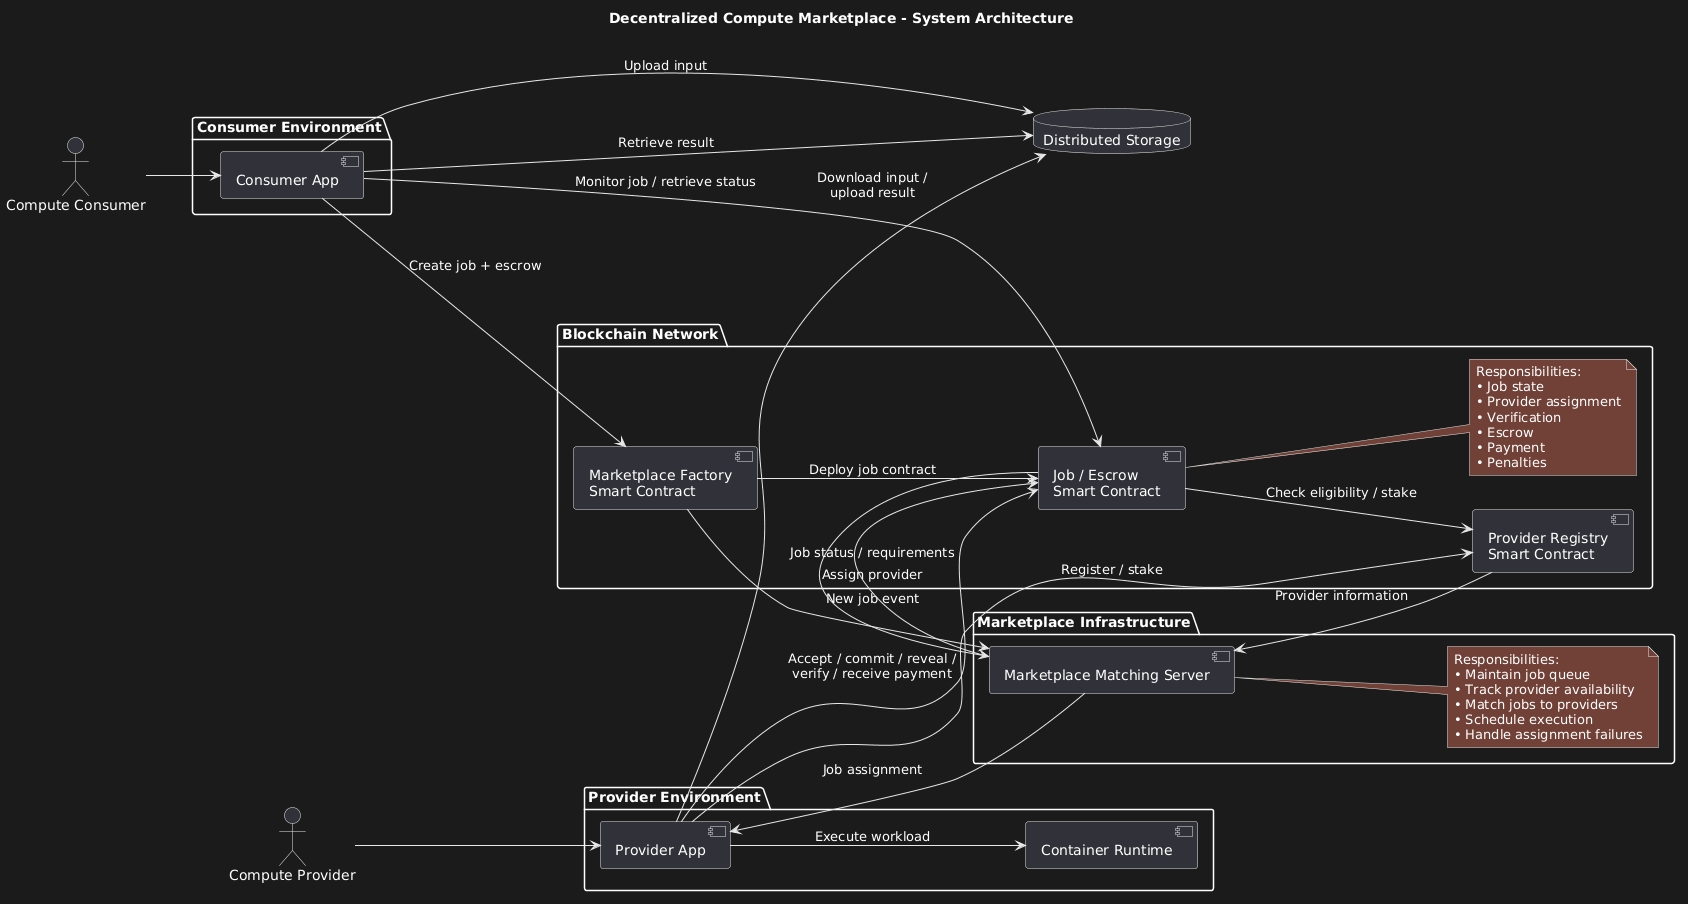

The diagram above was rendered by PlantUML. Its source (embedded in the PNG):
@startuml
title Decentralized Compute Marketplace - System Architecture

left to right direction

actor "Compute Consumer" as Consumer
actor "Compute Provider" as Provider

package "Consumer Environment" {
    component "Consumer App" as ConsumerApp
}

package "Marketplace Infrastructure" {

    component "Marketplace Matching Server" as Server

    note right of Server
      Responsibilities:
      • Maintain job queue
      • Track provider availability
      • Match jobs to providers
      • Schedule execution
      • Handle assignment failures
    end note
}

package "Blockchain Network" {

    component "Marketplace Factory\nSmart Contract" as Factory

    component "Job / Escrow\nSmart Contract" as Job

    component "Provider Registry\nSmart Contract" as Registry

    note right of Job
      Responsibilities:
      • Job state
      • Provider assignment
      • Verification
      • Escrow
      • Payment
      • Penalties
    end note
}

package "Provider Environment" {

    component "Provider App" as ProviderApp

    component "Container Runtime" as Runtime
}

database "Distributed Storage" as Storage


Consumer --> ConsumerApp

Provider --> ProviderApp


' Consumer / Job Creation
ConsumerApp --> Storage : Upload input
ConsumerApp --> Factory : Create job + escrow

Factory --> Job : Deploy job contract


' Blockchain → Matching Server
Factory --> Server : New job event
Job --> Server : Job status / requirements
Registry --> Server : Provider information


' Matching
Server --> Job : Assign provider


' Provider
ProviderApp --> Registry : Register / stake
Server --> ProviderApp : Job assignment

ProviderApp --> Job : Accept / commit / reveal /\nverify / receive payment

Job --> Registry : Check eligibility / stake


' Execution
ProviderApp --> Runtime : Execute workload

ProviderApp --> Storage : Download input /\nupload result

ConsumerApp --> Job : Monitor job / retrieve status
ConsumerApp --> Storage : Retrieve result
@enduml